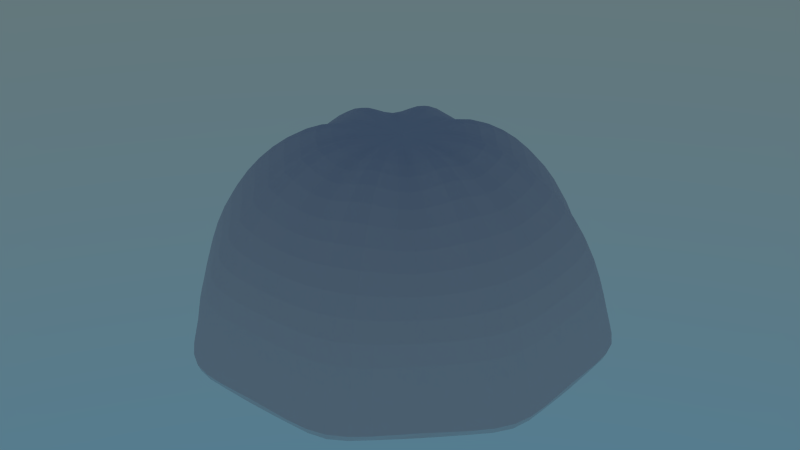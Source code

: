 # Source: pudding.blend  (saved by Blender 2.74.0; exported with 4.5.12 LTS)
import bpy
from mathutils import Matrix  # noqa: F401  (used for matrix-valued properties, if any)

bpy.ops.wm.read_factory_settings(use_empty=True)
scene = bpy.context.scene
scene.name = 'Scene'

# ---- collections
col_collection_1 = bpy.data.collections.new('Collection 1'); scene.collection.children.link(col_collection_1)

# ---- world
world_world = bpy.data.worlds.new('World'); scene.world = world_world
world_world.use_nodes = True; world_world.node_tree.nodes.clear()
_N = world_world.node_tree.nodes; _L = world_world.node_tree.links
n0 = _N.new('ShaderNodeOutputWorld'); n0.name = 'World Output'; n0.location = (300, 300)
n1 = _N.new('ShaderNodeBackground'); n1.name = 'Background'; n1.location = (10, 300)
n2 = _N.new('ShaderNodeTexSky'); n2.name = 'Sky Texture'; n2.location = (-190, 300)
n2.sky_type = 'HOSEK_WILKIE'
n2.sun_elevation = 1.571
_L.new(n1.outputs[0], n0.inputs[0])
_L.new(n2.outputs[0], n1.inputs[0])
n0.is_active_output = True
world_world.color = (0.05088, 0.05088, 0.05088)
world_world.use_sun_shadow = False
world_world.sun_shadow_jitter_overblur = 0.0
world_world.cycles.sampling_method = 'MANUAL'
world_world.cycles.sample_map_resolution = 256

# ---- meshes
me_sphere_001 = bpy.data.meshes.new('Sphere.001')
me_sphere_001.from_pydata([(-0.3827, 0.0, 0.9239), (-0.7071, 0.0, 0.7071), (-0.9239, 0.0, 0.3827), (-1.0, 0.0, -4.371e-08), (-0.4085, 0.1692, 1.067), (-0.7547, 0.3126, 0.8169), (-0.9861, 0.4085, 0.4421), (-1.067, 0.4421, -5.034e-08), (-0.2706, 0.2706, 0.9239), (-0.5, 0.5, 0.7071), (-0.6533, 0.6533, 0.3827), (-0.7071, 0.7071, -4.371e-08), (-0.1692, 0.4085, 1.067), (-0.3126, 0.7547, 0.8169), (-0.4085, 0.9861, 0.4421), (-0.4421, 1.067, -5.034e-08), (-1.307e-07, 0.3827, 0.9239), (-7.11e-08, 0.7071, 0.7071), (-1.149e-08, 0.9239, 0.3827), (-1.149e-08, 1.0, -4.371e-08), (0.1692, 0.4085, 1.067), (0.3126, 0.7547, 0.8169), (0.4085, 0.9861, 0.4421), (0.4421, 1.067, -5.034e-08), (-2.66e-07, -1.194e-07, 0.9776), (0.2706, 0.2706, 0.9239), (0.5, 0.5, 0.7071), (0.6533, 0.6533, 0.3827), (0.7071, 0.7071, -4.371e-08), (0.4085, 0.1692, 1.067), (0.7547, 0.3126, 0.8169), (0.9861, 0.4085, 0.4421), (1.067, 0.4421, -5.034e-08), (0.3827, -7.268e-08, 0.9239), (0.7071, -2.664e-07, 0.7071), (0.9239, -2.962e-07, 0.3827), (1.0, -3.26e-07, -4.371e-08), (0.4085, -0.1692, 1.067), (0.7547, -0.3126, 0.8169), (0.9861, -0.4085, 0.4421), (1.067, -0.4421, -5.034e-08), (0.2706, -0.2706, 0.9239), (0.5, -0.5, 0.7071), (0.6533, -0.6533, 0.3827), (0.7071, -0.7071, -4.371e-08), (0.1692, -0.4085, 1.067), (0.3126, -0.7547, 0.8169), (0.4085, -0.9861, 0.4421), (0.4421, -1.067, -5.034e-08), (-2.499e-07, -0.3827, 0.9239), (-4.883e-07, -0.7071, 0.7071), (-5.181e-07, -0.9239, 0.3827), (-6.075e-07, -1.0, -4.371e-08), (-0.1692, -0.4085, 1.067), (-0.3126, -0.7547, 0.8169), (-0.4085, -0.9861, 0.4421), (-0.4421, -1.067, -5.034e-08), (-0.2706, -0.2706, 0.9239), (-0.5, -0.5, 0.7071), (-0.6533, -0.6533, 0.3827), (-0.7071, -0.7071, -4.371e-08), (-0.4085, -0.1692, 1.067), (-0.7547, -0.3126, 0.8169), (-0.9861, -0.4085, 0.4421), (-1.067, -0.4421, -5.034e-08), (-1.061, -5.623e-10, -0.07895), (-1.133, 0.4691, -0.07895), (-0.7503, 0.7503, -0.07895), (-0.4691, 1.133, -0.07895), (5.316e-09, 1.061, -0.07895), (0.4691, 1.133, -0.07895), (0.7503, 0.7503, -0.07895), (1.133, 0.4691, -0.07895), (1.061, -3.465e-07, -0.07895), (1.133, -0.4691, -0.07895), (0.7503, -0.7503, -0.07895), (0.4691, -1.133, -0.07895), (-6.272e-07, -1.061, -0.07895), (-0.4691, -1.133, -0.07895), (-0.7503, -0.7503, -0.07895), (-1.133, -0.4691, -0.07895)], [], [(3, 2, 6, 7), (2, 1, 5, 6), (1, 0, 4, 5), (7, 6, 10, 11), (6, 5, 9, 10), (5, 4, 8, 9), (11, 10, 14, 15), (10, 9, 13, 14), (9, 8, 12, 13), (15, 14, 18, 19), (14, 13, 17, 18), (13, 12, 16, 17), (19, 18, 22, 23), (18, 17, 21, 22), (17, 16, 20, 21), (23, 22, 27, 28), (22, 21, 26, 27), (21, 20, 25, 26), (28, 27, 31, 32), (27, 26, 30, 31), (26, 25, 29, 30), (32, 31, 35, 36), (31, 30, 34, 35), (30, 29, 33, 34), (36, 35, 39, 40), (35, 34, 38, 39), (34, 33, 37, 38), (40, 39, 43, 44), (39, 38, 42, 43), (38, 37, 41, 42), (44, 43, 47, 48), (43, 42, 46, 47), (42, 41, 45, 46), (48, 47, 51, 52), (47, 46, 50, 51), (46, 45, 49, 50), (52, 51, 55, 56), (51, 50, 54, 55), (50, 49, 53, 54), (56, 55, 59, 60), (55, 54, 58, 59), (54, 53, 57, 58), (60, 59, 63, 64), (59, 58, 62, 63), (58, 57, 61, 62), (0, 24, 4), (4, 24, 8), (8, 24, 12), (12, 24, 16), (16, 24, 20), (20, 24, 25), (25, 24, 29), (29, 24, 33), (33, 24, 37), (37, 24, 41), (41, 24, 45), (45, 24, 49), (49, 24, 53), (53, 24, 57), (57, 24, 61), (64, 63, 2, 3), (63, 62, 1, 2), (62, 61, 0, 1), (61, 24, 0), (48, 52, 77, 76), (15, 19, 69, 68), (28, 32, 72, 71), (52, 56, 78, 77), (64, 3, 65, 80), (19, 23, 70, 69), (32, 36, 73, 72), (56, 60, 79, 78), (36, 40, 74, 73), (3, 7, 66, 65), (60, 64, 80, 79), (40, 44, 75, 74), (7, 11, 67, 66), (44, 48, 76, 75), (11, 15, 68, 67), (23, 28, 71, 70), (65, 66, 67, 68, 69, 70, 71, 72, 73, 74, 75, 76, 77, 78, 79, 80)])
me_sphere_001.use_remesh_preserve_volume = False
me_sphere_001.use_remesh_preserve_attributes = False
me_sphere_001.use_mirror_vertex_groups = False
me_sphere_001.update()

# ---- objects
ob_sphere = bpy.data.objects.new('Sphere', me_sphere_001)

# ---- transforms, parenting, visibility, modifiers, constraints
ob_sphere.location = (0.0, 0.0, 0.0)
ob_sphere.lineart.crease_threshold = 0.0
_m = ob_sphere.modifiers.new('Subsurf', 'SUBSURF')
_m.uv_smooth = 'PRESERVE_CORNERS'
_m.quality = 2
_m.show_only_control_edges = False

# ---- collection membership
col_collection_1.objects.link(ob_sphere)

# ---- scene / render settings (as saved in the file)
scene.frame_start = 1; scene.frame_end = 250; scene.frame_set(1)
scene.render.engine = 'CYCLES'
scene.render.resolution_percentage = 50
scene.render.fps = 60
scene.render.dither_intensity = 0.0
scene.render.use_border = True
scene.cycles.feature_set = 'EXPERIMENTAL'
scene.cycles.use_denoising = False
scene.cycles.samples = 10
scene.cycles.sampling_pattern = 'TABULATED_SOBOL'
scene.cycles.light_sampling_threshold = 0.0
scene.cycles.use_adaptive_sampling = False
scene.cycles.use_light_tree = False
scene.cycles.blur_glossy = 0.0
scene.cycles.pixel_filter_type = 'GAUSSIAN'
scene.cycles.sample_clamp_indirect = 0.0
scene.view_settings.view_transform = 'Standard'
bpy.context.view_layer.update()

# ---- added for rendering (the .blend has no active camera): camera
cam_auto = bpy.data.cameras.new('AutoCamera')
cam_auto.lens = 50.0
cam_auto.sensor_width = 36.0
cam_auto.clip_end = 1000.0
ob_auto_camera = bpy.data.objects.new('AutoCamera', cam_auto)
scene.collection.objects.link(ob_auto_camera)
ob_auto_camera.location = (3.14792, -3.7775, 3.01253)
ob_auto_camera.rotation_euler = (1.09748, -7.21219e-08, 0.694738)
scene.camera = ob_auto_camera
bpy.context.view_layer.update()
